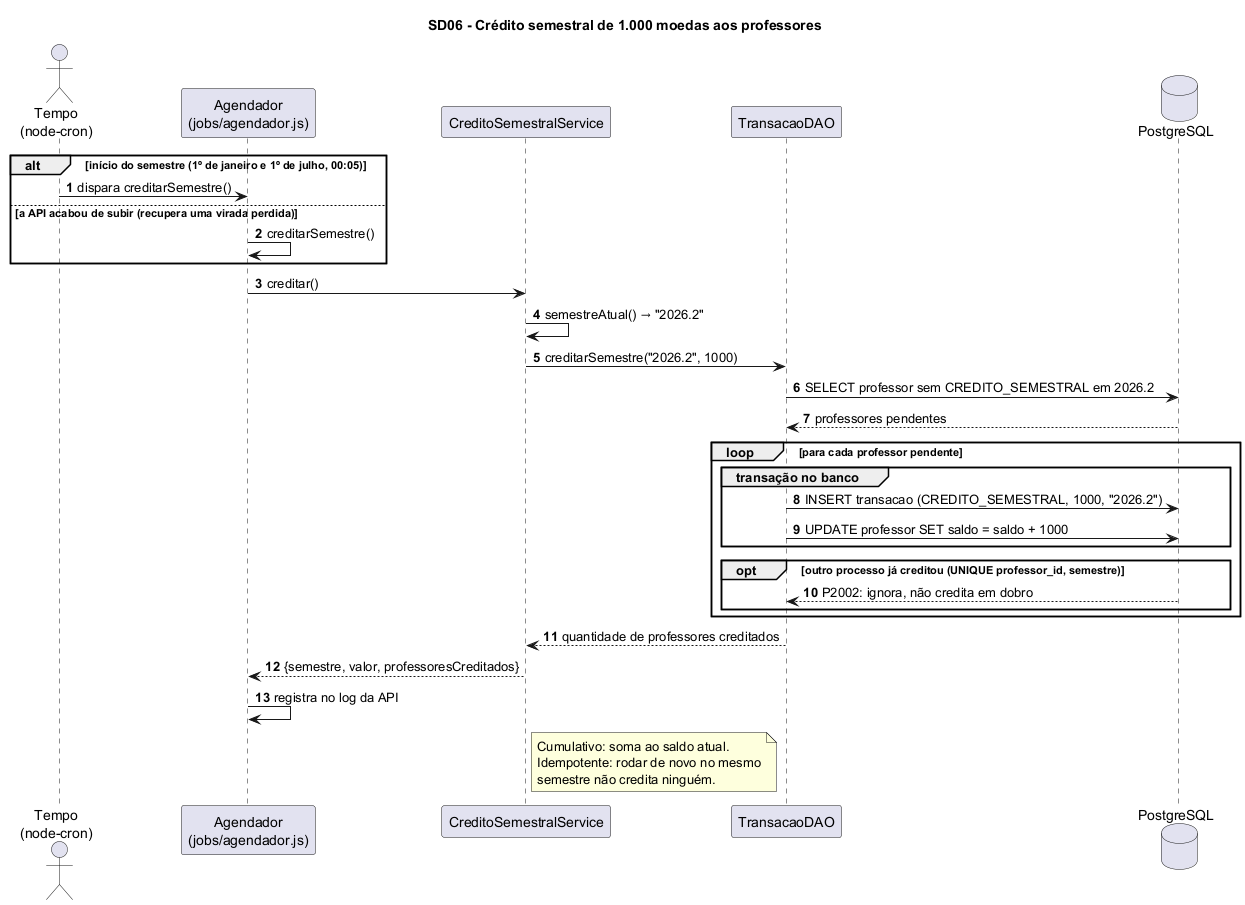

The diagram above was rendered by PlantUML. Its source (embedded in the PNG):
@startuml sd06-credito-semestral
!pragma layout smetana
title SD06 - Crédito semestral de 1.000 moedas aos professores
autonumber
skinparam sequenceMessageAlign left
skinparam responseMessageBelowArrow true

actor "Tempo\n(node-cron)" as Tempo
participant "Agendador\n(jobs/agendador.js)" as Job
participant "CreditoSemestralService" as S
participant "TransacaoDAO" as TDAO
database "PostgreSQL" as DB

alt início do semestre (1º de janeiro e 1º de julho, 00:05)
  Tempo -> Job : dispara creditarSemestre()
else a API acabou de subir (recupera uma virada perdida)
  Job -> Job : creditarSemestre()
end

Job -> S : creditar()
S -> S : semestreAtual() → "2026.2"
S -> TDAO : creditarSemestre("2026.2", 1000)
TDAO -> DB : SELECT professor sem CREDITO_SEMESTRAL em 2026.2
DB --> TDAO : professores pendentes

loop para cada professor pendente
  group transação no banco
    TDAO -> DB : INSERT transacao (CREDITO_SEMESTRAL, 1000, "2026.2")
    TDAO -> DB : UPDATE professor SET saldo = saldo + 1000
  end
  opt outro processo já creditou (UNIQUE professor_id, semestre)
    DB --> TDAO : P2002: ignora, não credita em dobro
  end
end

TDAO --> S : quantidade de professores creditados
S --> Job : {semestre, valor, professoresCreditados}
Job -> Job : registra no log da API

note right of S
  Cumulativo: soma ao saldo atual.
  Idempotente: rodar de novo no mesmo
  semestre não credita ninguém.
end note
@enduml